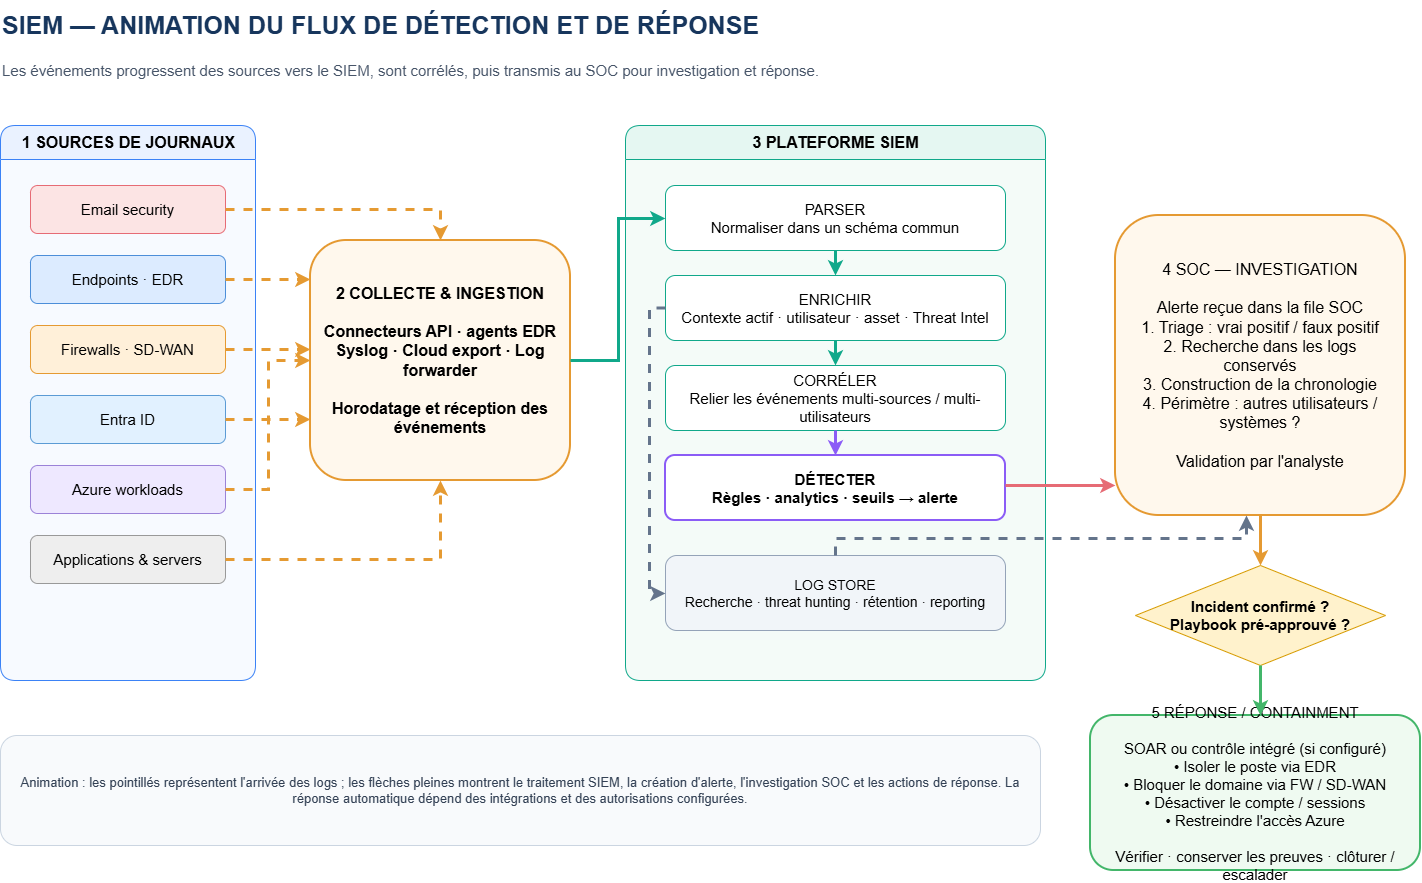

The diagram above was exported from draw.io. Its source (the exported page's mxGraphModel, read from the mxfile embedded in the PNG):
<mxGraphModel dx="1473" dy="977" grid="0" gridSize="10" guides="1" tooltips="1" connect="1" arrows="1" fold="1" page="1" pageScale="1" pageWidth="1500" pageHeight="920" math="0" shadow="0" adaptiveColors="auto">
  <root>
    <mxCell id="0" />
    <mxCell id="1" parent="0" />
    <mxCell id="ttl" parent="1" style="text;html=1;align=left;verticalAlign=middle;fontSize=25;fontStyle=1;fontColor=#17365D;" value="SIEM — ANIMATION DU FLUX DE DÉTECTION ET DE RÉPONSE" vertex="1">
      <mxGeometry height="48" width="1400" x="35" y="20" as="geometry" />
    </mxCell>
    <mxCell id="sub" parent="1" style="text;html=1;align=left;verticalAlign=middle;fontSize=15;fontColor=#475569;" value="Les événements progressent des sources vers le SIEM, sont corrélés, puis transmis au SOC pour investigation et réponse." vertex="1">
      <mxGeometry height="35" width="1400" x="35" y="72" as="geometry" />
    </mxCell>
    <mxCell id="sources" parent="1" style="swimlane;html=1;rounded=1;startSize=34;fillColor=#EAF2FF;swimlaneFillColor=#F7FAFF;strokeColor=#3B82F6;fontStyle=1;fontSize=16;" value="1  SOURCES DE JOURNAUX" vertex="1">
      <mxGeometry height="555" width="255" x="35" y="145" as="geometry" />
    </mxCell>
    <mxCell id="mail" parent="1" style="rounded=1;whiteSpace=wrap;html=1;fillColor=#FCE4E4;strokeColor=#E66B75;fontSize=15;" value="Email security" vertex="1">
      <mxGeometry height="48" width="195" x="65" y="205" as="geometry" />
    </mxCell>
    <mxCell id="edr" parent="1" style="rounded=1;whiteSpace=wrap;html=1;fillColor=#DCEBFF;strokeColor=#4C8ED9;fontSize=15;" value="Endpoints · EDR" vertex="1">
      <mxGeometry height="48" width="195" x="65" y="275" as="geometry" />
    </mxCell>
    <mxCell id="fw" parent="1" style="rounded=1;whiteSpace=wrap;html=1;fillColor=#FFF0D9;strokeColor=#E59A32;fontSize=15;" value="Firewalls · SD-WAN" vertex="1">
      <mxGeometry height="48" width="195" x="65" y="345" as="geometry" />
    </mxCell>
    <mxCell id="identity" parent="1" style="rounded=1;whiteSpace=wrap;html=1;fillColor=#E1F1FF;strokeColor=#5B9BD5;fontSize=15;" value="Entra ID" vertex="1">
      <mxGeometry height="48" width="195" x="65" y="415" as="geometry" />
    </mxCell>
    <mxCell id="cloud" parent="1" style="rounded=1;whiteSpace=wrap;html=1;fillColor=#EEE8FF;strokeColor=#9B82D8;fontSize=15;" value="Azure workloads" vertex="1">
      <mxGeometry height="48" width="195" x="65" y="485" as="geometry" />
    </mxCell>
    <mxCell id="apps" parent="1" style="rounded=1;whiteSpace=wrap;html=1;fillColor=#EEEEEE;strokeColor=#999999;fontSize=15;" value="Applications &amp; servers" vertex="1">
      <mxGeometry height="48" width="195" x="65" y="555" as="geometry" />
    </mxCell>
    <mxCell id="collect" parent="1" style="rounded=1;whiteSpace=wrap;html=1;fillColor=#FFF8ED;strokeColor=#E59A32;strokeWidth=2;fontSize=16;fontStyle=1;spacing=12;" value="2  COLLECTE &amp; INGESTION&#10;&#10;Connecteurs API · agents EDR&#10;Syslog · Cloud export · Log forwarder&#10;&#10;Horodatage et réception des événements" vertex="1">
      <mxGeometry height="240" width="260" x="345" y="260" as="geometry" />
    </mxCell>
    <mxCell id="platform" parent="1" style="swimlane;html=1;rounded=1;startSize=34;fillColor=#E5F7F2;swimlaneFillColor=#F4FBF8;strokeColor=#10A88A;fontStyle=1;fontSize=16;" value="3  PLATEFORME SIEM" vertex="1">
      <mxGeometry height="555" width="420" x="660" y="145" as="geometry" />
    </mxCell>
    <mxCell id="parse" parent="1" style="rounded=1;whiteSpace=wrap;html=1;fillColor=#FFFFFF;strokeColor=#10A88A;fontSize=15;" value="PARSER&#10;Normaliser dans un schéma commun" vertex="1">
      <mxGeometry height="65" width="340" x="700" y="205" as="geometry" />
    </mxCell>
    <mxCell id="enrich" parent="1" style="rounded=1;whiteSpace=wrap;html=1;fillColor=#FFFFFF;strokeColor=#10A88A;fontSize=15;" value="ENRICHIR&#10;Contexte actif · utilisateur · asset · Threat Intel" vertex="1">
      <mxGeometry height="65" width="340" x="700" y="295" as="geometry" />
    </mxCell>
    <mxCell id="correlate" parent="1" style="rounded=1;whiteSpace=wrap;html=1;fillColor=#FFFFFF;strokeColor=#10A88A;fontSize=15;" value="CORRÉLER&#10;Relier les événements multi-sources / multi-utilisateurs" vertex="1">
      <mxGeometry height="65" width="340" x="700" y="385" as="geometry" />
    </mxCell>
    <mxCell id="detect" parent="1" style="rounded=1;whiteSpace=wrap;html=1;fillColor=#FFFFFF;strokeColor=#8B5CF6;strokeWidth=2;fontSize=15;fontStyle=1;" value="DÉTECTER&#10;Règles · analytics · seuils → alerte" vertex="1">
      <mxGeometry height="65" width="340" x="700" y="475" as="geometry" />
    </mxCell>
    <mxCell id="store" parent="1" style="rounded=1;whiteSpace=wrap;html=1;fillColor=#F1F5F9;strokeColor=#94A3B8;fontSize=14;" value="LOG STORE&#10;Recherche · threat hunting · rétention · reporting" vertex="1">
      <mxGeometry height="75" width="340" x="700" y="575" as="geometry" />
    </mxCell>
    <mxCell id="soc" parent="1" style="rounded=1;whiteSpace=wrap;html=1;fillColor=#FFF8ED;strokeColor=#E59A32;strokeWidth=2;fontSize=16;spacing=12;" value="4  SOC — INVESTIGATION&#10;&#10;Alerte reçue dans la file SOC&#10;1. Triage : vrai positif / faux positif&#10;2. Recherche dans les logs conservés&#10;3. Construction de la chronologie&#10;4. Périmètre : autres utilisateurs / systèmes ?&#10;&#10;Validation par l'analyste" vertex="1">
      <mxGeometry height="300" width="290" x="1150" y="235" as="geometry" />
    </mxCell>
    <mxCell id="decision" parent="1" style="rhombus;whiteSpace=wrap;html=1;fillColor=#FFF2CC;strokeColor=#D79B00;fontSize=15;fontStyle=1;" value="Incident confirmé ?&#10;Playbook pré-approuvé ?" vertex="1">
      <mxGeometry height="100" width="250" x="1170" y="585" as="geometry" />
    </mxCell>
    <mxCell id="response" parent="1" style="rounded=1;whiteSpace=wrap;html=1;fillColor=#EFFAF1;strokeColor=#43B66A;strokeWidth=2;fontSize=15;spacing=12;" value="5  RÉPONSE / CONTAINMENT&#10;&#10;SOAR ou contrôle intégré (si configuré)&#10;• Isoler le poste via EDR&#10;• Bloquer le domaine via FW / SD-WAN&#10;• Désactiver le compte / sessions&#10;• Restreindre l'accès Azure&#10;&#10;Vérifier · conserver les preuves · clôturer / escalader" vertex="1">
      <mxGeometry height="155" width="330" x="1125" y="735" as="geometry" />
    </mxCell>
    <mxCell id="note" parent="1" style="rounded=1;whiteSpace=wrap;html=1;fillColor=#F8FAFC;strokeColor=#CBD5E1;fontSize=13;fontColor=#334155;" value="Animation : les pointillés représentent l'arrivée des logs ; les flèches pleines montrent le traitement SIEM, la création d'alerte, l'investigation SOC et les actions de réponse. La réponse automatique dépend des intégrations et des autorisations configurées." vertex="1">
      <mxGeometry height="110" width="1040" x="35" y="755" as="geometry" />
    </mxCell>
    <mxCell id="m1" edge="1" parent="1" source="mail" style="edgeStyle=orthogonalEdgeStyle;rounded=0;strokeColor=#E59A32;strokeWidth=3;dashed=1;flowAnimation=1;endArrow=classic;html=1;labelBackgroundColor=default;defaultLabelBackgroundColor=page;libavoidRouting=1;orthogonalLoop=1;jettySize=auto;" target="collect">
      <mxGeometry relative="1" as="geometry">
        <Array as="points">
          <mxPoint x="475" y="229" />
        </Array>
      </mxGeometry>
    </mxCell>
    <mxCell id="m2" edge="1" parent="1" source="edr" style="edgeStyle=orthogonalEdgeStyle;rounded=0;strokeColor=#E59A32;strokeWidth=3;dashed=1;flowAnimation=1;endArrow=classic;html=1;labelBackgroundColor=default;defaultLabelBackgroundColor=page;libavoidRouting=1;orthogonalLoop=1;jettySize=auto;exitX=1;exitY=0.5;entryX=0;entryY=0.1625;" target="collect">
      <mxGeometry relative="1" as="geometry">
        <Array as="points" />
      </mxGeometry>
    </mxCell>
    <mxCell id="m3" edge="1" parent="1" source="fw" style="edgeStyle=orthogonalEdgeStyle;rounded=0;strokeColor=#E59A32;strokeWidth=3;dashed=1;flowAnimation=1;endArrow=classic;html=1;labelBackgroundColor=default;defaultLabelBackgroundColor=page;libavoidRouting=1;orthogonalLoop=1;jettySize=auto;exitX=1;exitY=0.5;entryX=0;entryY=0.45416666666666666;" target="collect">
      <mxGeometry relative="1" as="geometry">
        <Array as="points" />
      </mxGeometry>
    </mxCell>
    <mxCell id="m4" edge="1" parent="1" source="identity" style="edgeStyle=orthogonalEdgeStyle;rounded=0;strokeColor=#E59A32;strokeWidth=3;dashed=1;flowAnimation=1;endArrow=classic;html=1;labelBackgroundColor=default;defaultLabelBackgroundColor=page;libavoidRouting=1;orthogonalLoop=1;jettySize=auto;exitX=1;exitY=0.5;entryX=0;entryY=0.7458333333333333;" target="collect">
      <mxGeometry relative="1" as="geometry">
        <Array as="points" />
      </mxGeometry>
    </mxCell>
    <mxCell id="m5" edge="1" parent="1" source="cloud" style="edgeStyle=orthogonalEdgeStyle;rounded=0;strokeColor=#E59A32;strokeWidth=3;dashed=1;flowAnimation=1;endArrow=classic;html=1;labelBackgroundColor=default;defaultLabelBackgroundColor=page;libavoidRouting=1;orthogonalLoop=1;jettySize=auto;" target="collect">
      <mxGeometry relative="1" as="geometry">
        <Array as="points">
          <mxPoint x="303" y="509" />
          <mxPoint x="303" y="380" />
        </Array>
      </mxGeometry>
    </mxCell>
    <mxCell id="m6" edge="1" parent="1" source="apps" style="edgeStyle=orthogonalEdgeStyle;rounded=0;strokeColor=#E59A32;strokeWidth=3;dashed=1;flowAnimation=1;endArrow=classic;html=1;labelBackgroundColor=default;defaultLabelBackgroundColor=page;libavoidRouting=1;orthogonalLoop=1;jettySize=auto;" target="collect">
      <mxGeometry relative="1" as="geometry">
        <Array as="points">
          <mxPoint x="475" y="579" />
        </Array>
      </mxGeometry>
    </mxCell>
    <mxCell id="m7" edge="1" parent="1" source="collect" style="edgeStyle=orthogonalEdgeStyle;rounded=0;strokeColor=#10A88A;strokeWidth=3;;flowAnimation=1;endArrow=classic;html=1;labelBackgroundColor=default;defaultLabelBackgroundColor=page;libavoidRouting=1;orthogonalLoop=1;jettySize=auto;" target="parse">
      <mxGeometry relative="1" as="geometry">
        <Array as="points">
          <mxPoint x="653" y="380" />
          <mxPoint x="653" y="238" />
        </Array>
      </mxGeometry>
    </mxCell>
    <mxCell id="m8" edge="1" parent="1" source="parse" style="edgeStyle=orthogonalEdgeStyle;rounded=0;strokeColor=#10A88A;strokeWidth=3;;flowAnimation=1;endArrow=classic;html=1;labelBackgroundColor=default;defaultLabelBackgroundColor=page;libavoidRouting=1;orthogonalLoop=1;jettySize=auto;" target="enrich">
      <mxGeometry relative="1" as="geometry">
        <Array as="points" />
      </mxGeometry>
    </mxCell>
    <mxCell id="m9" edge="1" parent="1" source="enrich" style="edgeStyle=orthogonalEdgeStyle;rounded=0;strokeColor=#10A88A;strokeWidth=3;;flowAnimation=1;endArrow=classic;html=1;labelBackgroundColor=default;defaultLabelBackgroundColor=page;libavoidRouting=1;orthogonalLoop=1;jettySize=auto;" target="correlate">
      <mxGeometry relative="1" as="geometry">
        <Array as="points" />
      </mxGeometry>
    </mxCell>
    <mxCell id="m10" edge="1" parent="1" source="correlate" style="edgeStyle=orthogonalEdgeStyle;rounded=0;strokeColor=#8B5CF6;strokeWidth=3;;flowAnimation=1;endArrow=classic;html=1;labelBackgroundColor=default;defaultLabelBackgroundColor=page;libavoidRouting=1;orthogonalLoop=1;jettySize=auto;" target="detect">
      <mxGeometry relative="1" as="geometry">
        <Array as="points" />
      </mxGeometry>
    </mxCell>
    <mxCell id="m11" edge="1" parent="1" source="detect" style="edgeStyle=orthogonalEdgeStyle;rounded=0;strokeColor=#E66B75;strokeWidth=3;;flowAnimation=1;endArrow=classic;html=1;labelBackgroundColor=default;defaultLabelBackgroundColor=page;libavoidRouting=1;orthogonalLoop=1;jettySize=auto;exitX=1;exitY=0.46153846153846156;entryX=0;entryY=0.9;" target="soc">
      <mxGeometry relative="1" as="geometry">
        <Array as="points" />
      </mxGeometry>
    </mxCell>
    <mxCell id="m12" edge="1" parent="1" source="store" style="edgeStyle=orthogonalEdgeStyle;rounded=0;strokeColor=#64748B;strokeWidth=3;dashed=1;flowAnimation=1;endArrow=classic;html=1;labelBackgroundColor=default;defaultLabelBackgroundColor=page;libavoidRouting=1;orthogonalLoop=1;jettySize=auto;" target="soc">
      <mxGeometry relative="1" as="geometry">
        <Array as="points">
          <mxPoint x="870" y="558" />
          <mxPoint x="1281" y="558" />
        </Array>
      </mxGeometry>
    </mxCell>
    <mxCell id="m13" edge="1" parent="1" source="soc" style="edgeStyle=orthogonalEdgeStyle;rounded=0;strokeColor=#E59A32;strokeWidth=3;;flowAnimation=1;endArrow=classic;html=1;labelBackgroundColor=default;defaultLabelBackgroundColor=page;libavoidRouting=1;orthogonalLoop=1;jettySize=auto;" target="decision">
      <mxGeometry relative="1" as="geometry">
        <Array as="points" />
      </mxGeometry>
    </mxCell>
    <mxCell id="m14" edge="1" parent="1" source="decision" style="edgeStyle=orthogonalEdgeStyle;rounded=0;strokeColor=#43B66A;strokeWidth=3;;flowAnimation=1;endArrow=classic;html=1;labelBackgroundColor=default;defaultLabelBackgroundColor=page;libavoidRouting=1;orthogonalLoop=1;jettySize=auto;exitX=0.5;exitY=1;entryX=0.5151515151515151;entryY=0;" target="response">
      <mxGeometry relative="1" as="geometry">
        <Array as="points" />
      </mxGeometry>
    </mxCell>
    <mxCell id="m15" edge="1" parent="1" source="enrich" style="edgeStyle=orthogonalEdgeStyle;rounded=0;strokeColor=#64748B;strokeWidth=3;dashed=1;flowAnimation=1;endArrow=classic;html=1;labelBackgroundColor=default;defaultLabelBackgroundColor=page;libavoidRouting=1;orthogonalLoop=1;jettySize=auto;" target="store">
      <mxGeometry relative="1" as="geometry">
        <Array as="points">
          <mxPoint x="684" y="328" />
          <mxPoint x="684" y="613" />
        </Array>
      </mxGeometry>
    </mxCell>
  </root>
</mxGraphModel>